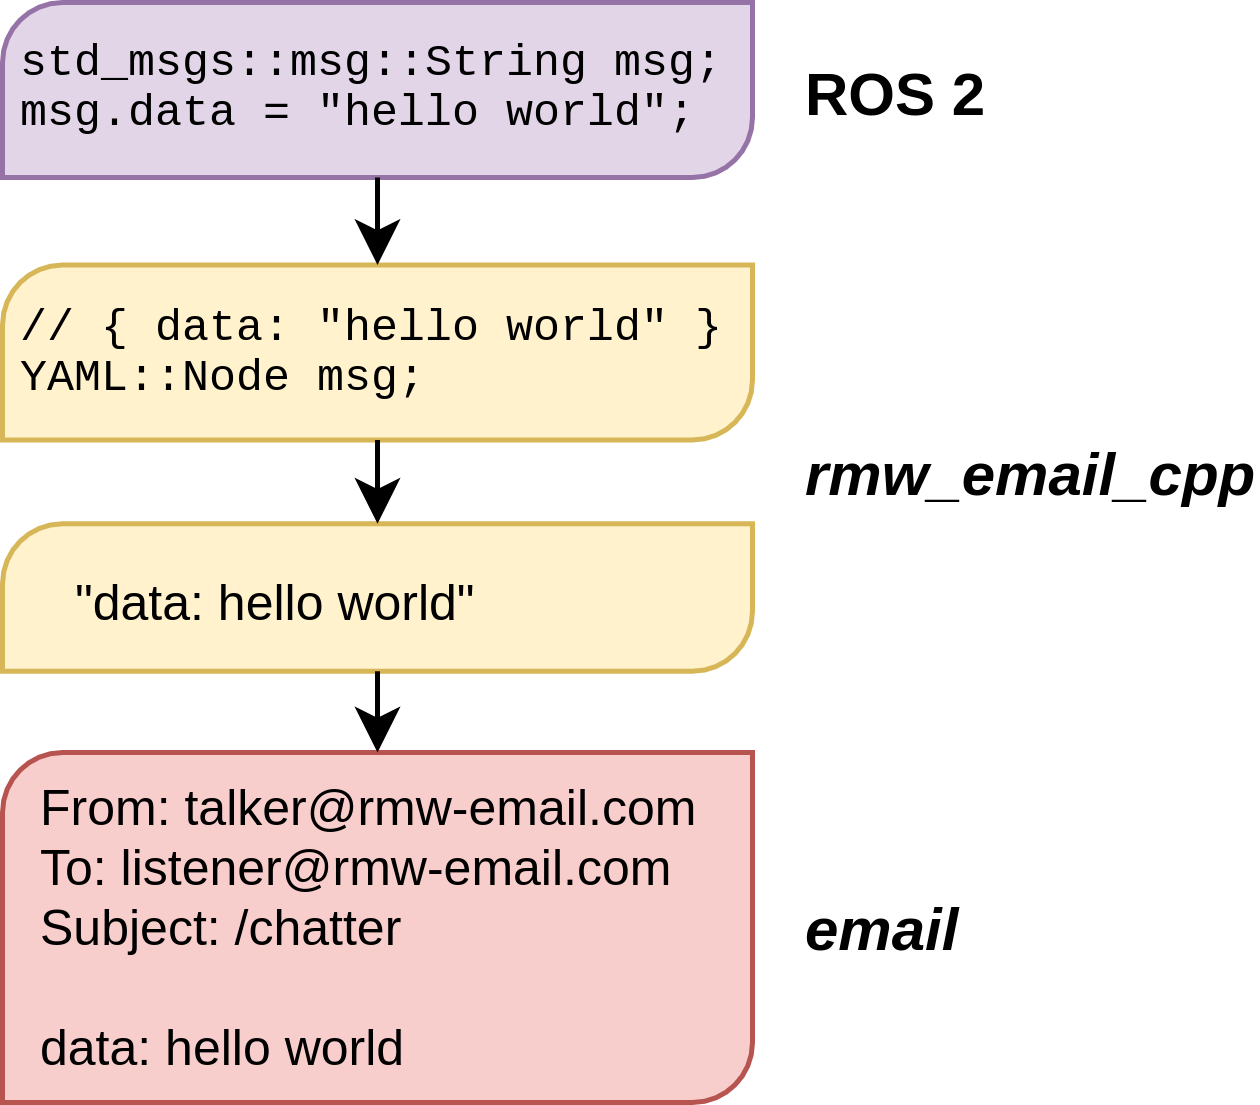

The diagram above was exported from draw.io. Its source (the exported page's mxGraphModel, read from the mxfile embedded in the PNG):
<mxGraphModel dx="3284" dy="1824" grid="1" gridSize="10" guides="1" tooltips="1" connect="1" arrows="1" fold="1" page="1" pageScale="1" pageWidth="1100" pageHeight="850" math="0" shadow="0">
  <root>
    <mxCell id="0" />
    <mxCell id="1" parent="0" />
    <mxCell id="DyVd6OIuTBmbQWbVTkdJ-4" value="" style="group;fillColor=none;absoluteArcSize=0;fontFamily=Helvetica;" parent="1" vertex="1" connectable="0">
      <mxGeometry x="200" y="200" width="150" height="35" as="geometry" />
    </mxCell>
    <mxCell id="DyVd6OIuTBmbQWbVTkdJ-2" value="" style="verticalLabelPosition=bottom;verticalAlign=top;html=1;shape=mxgraph.basic.diag_round_rect;dx=6;fillColor=#e1d5e7;strokeColor=#9673a6;" parent="DyVd6OIuTBmbQWbVTkdJ-4" vertex="1">
      <mxGeometry width="150" height="35" as="geometry" />
    </mxCell>
    <mxCell id="DyVd6OIuTBmbQWbVTkdJ-3" value="&lt;font style=&quot;font-size: 9px;&quot;&gt;std_msgs::msg::String msg;&lt;br style=&quot;font-size: 9px;&quot;&gt;msg.data = &quot;hello world&quot;;&lt;/font&gt;" style="text;html=1;align=left;verticalAlign=middle;whiteSpace=wrap;rounded=0;fontFamily=Courier New;fontSize=9;" parent="DyVd6OIuTBmbQWbVTkdJ-4" vertex="1">
      <mxGeometry x="2" y="5.83" width="150" height="23.33" as="geometry" />
    </mxCell>
    <mxCell id="DyVd6OIuTBmbQWbVTkdJ-5" value="" style="group;align=left;" parent="1" vertex="1" connectable="0">
      <mxGeometry x="200" y="252.5" width="150" height="35" as="geometry" />
    </mxCell>
    <mxCell id="DyVd6OIuTBmbQWbVTkdJ-6" value="" style="verticalLabelPosition=bottom;verticalAlign=top;html=1;shape=mxgraph.basic.diag_round_rect;dx=6;fillColor=#fff2cc;strokeColor=#d6b656;" parent="DyVd6OIuTBmbQWbVTkdJ-5" vertex="1">
      <mxGeometry width="150" height="35" as="geometry" />
    </mxCell>
    <mxCell id="DyVd6OIuTBmbQWbVTkdJ-7" value="&lt;font style=&quot;font-size: 9px;&quot;&gt;// { data: &quot;hello world&quot; }&lt;br style=&quot;font-size: 9px;&quot;&gt;YAML::Node msg;&lt;/font&gt;" style="text;html=1;strokeColor=none;fillColor=none;align=left;verticalAlign=middle;whiteSpace=wrap;rounded=0;fontFamily=Courier New;fontSize=9;" parent="DyVd6OIuTBmbQWbVTkdJ-5" vertex="1">
      <mxGeometry x="2" y="5.83" width="150" height="23.33" as="geometry" />
    </mxCell>
    <mxCell id="DyVd6OIuTBmbQWbVTkdJ-9" value="" style="group;align=left;" parent="1" vertex="1" connectable="0">
      <mxGeometry x="200" y="304.25" width="150" height="29.5" as="geometry" />
    </mxCell>
    <mxCell id="DyVd6OIuTBmbQWbVTkdJ-10" value="" style="verticalLabelPosition=bottom;verticalAlign=top;html=1;shape=mxgraph.basic.diag_round_rect;dx=6;fillColor=#fff2cc;strokeColor=#d6b656;" parent="DyVd6OIuTBmbQWbVTkdJ-9" vertex="1">
      <mxGeometry width="150" height="29.5" as="geometry" />
    </mxCell>
    <mxCell id="DyVd6OIuTBmbQWbVTkdJ-11" value="&lt;font style=&quot;font-size: 10px&quot;&gt;&quot;data: hello world&quot;&lt;/font&gt;" style="text;html=1;strokeColor=none;fillColor=none;align=left;verticalAlign=middle;whiteSpace=wrap;rounded=0;" parent="DyVd6OIuTBmbQWbVTkdJ-9" vertex="1">
      <mxGeometry x="12.5" y="4.916666666666667" width="125" height="19.666666666666668" as="geometry" />
    </mxCell>
    <mxCell id="DyVd6OIuTBmbQWbVTkdJ-14" value="" style="group;align=left;" parent="1" vertex="1" connectable="0">
      <mxGeometry x="200" y="350" width="150" height="70" as="geometry" />
    </mxCell>
    <mxCell id="DyVd6OIuTBmbQWbVTkdJ-15" value="" style="verticalLabelPosition=bottom;verticalAlign=top;html=1;shape=mxgraph.basic.diag_round_rect;dx=6;fillColor=#f8cecc;strokeColor=#b85450;" parent="DyVd6OIuTBmbQWbVTkdJ-14" vertex="1">
      <mxGeometry width="150" height="70" as="geometry" />
    </mxCell>
    <mxCell id="DyVd6OIuTBmbQWbVTkdJ-16" value="&lt;div style=&quot;font-size: 10px&quot;&gt;&lt;font style=&quot;font-size: 10px&quot;&gt;From: talker@rmw-email.com&lt;/font&gt;&lt;/div&gt;&lt;div style=&quot;font-size: 10px&quot;&gt;&lt;font style=&quot;font-size: 10px&quot;&gt;To: listener@rmw-email.com&lt;/font&gt;&lt;/div&gt;&lt;div style=&quot;font-size: 10px&quot;&gt;&lt;font style=&quot;font-size: 10px&quot;&gt;Subject: /chatter&lt;/font&gt;&lt;/div&gt;&lt;div style=&quot;font-size: 10px&quot;&gt;&lt;font style=&quot;font-size: 10px&quot;&gt;&lt;br&gt;&lt;/font&gt;&lt;/div&gt;&lt;div style=&quot;font-size: 10px&quot;&gt;&lt;font style=&quot;font-size: 10px&quot;&gt;data: hello world&lt;/font&gt;&lt;/div&gt;" style="text;html=1;strokeColor=none;fillColor=none;align=left;verticalAlign=middle;whiteSpace=wrap;rounded=0;" parent="DyVd6OIuTBmbQWbVTkdJ-14" vertex="1">
      <mxGeometry x="6.25" y="11.67" width="137.5" height="46.67" as="geometry" />
    </mxCell>
    <mxCell id="yN2h4U3nh3GRG6C7bl88-3" style="edgeStyle=orthogonalEdgeStyle;rounded=0;orthogonalLoop=1;jettySize=auto;html=1;exitX=0.5;exitY=1;exitDx=0;exitDy=0;exitPerimeter=0;entryX=0.5;entryY=0;entryDx=0;entryDy=0;entryPerimeter=0;" parent="1" source="DyVd6OIuTBmbQWbVTkdJ-2" target="DyVd6OIuTBmbQWbVTkdJ-6" edge="1">
      <mxGeometry relative="1" as="geometry" />
    </mxCell>
    <mxCell id="yN2h4U3nh3GRG6C7bl88-4" style="edgeStyle=orthogonalEdgeStyle;rounded=0;orthogonalLoop=1;jettySize=auto;html=1;exitX=0.5;exitY=1;exitDx=0;exitDy=0;exitPerimeter=0;entryX=0.5;entryY=0;entryDx=0;entryDy=0;entryPerimeter=0;" parent="1" source="DyVd6OIuTBmbQWbVTkdJ-6" target="DyVd6OIuTBmbQWbVTkdJ-10" edge="1">
      <mxGeometry relative="1" as="geometry" />
    </mxCell>
    <mxCell id="yN2h4U3nh3GRG6C7bl88-5" style="edgeStyle=orthogonalEdgeStyle;rounded=0;orthogonalLoop=1;jettySize=auto;html=1;exitX=0.5;exitY=1;exitDx=0;exitDy=0;exitPerimeter=0;entryX=0.5;entryY=0;entryDx=0;entryDy=0;entryPerimeter=0;" parent="1" source="DyVd6OIuTBmbQWbVTkdJ-10" target="DyVd6OIuTBmbQWbVTkdJ-15" edge="1">
      <mxGeometry relative="1" as="geometry" />
    </mxCell>
    <mxCell id="yN2h4U3nh3GRG6C7bl88-6" value="ROS 2" style="text;html=1;strokeColor=none;fillColor=none;align=left;verticalAlign=middle;whiteSpace=wrap;rounded=0;fontStyle=1" parent="1" vertex="1">
      <mxGeometry x="359" y="207.5" width="70" height="20" as="geometry" />
    </mxCell>
    <mxCell id="yN2h4U3nh3GRG6C7bl88-7" value="rmw_email_cpp" style="text;html=1;strokeColor=none;fillColor=none;align=left;verticalAlign=middle;whiteSpace=wrap;rounded=0;fontStyle=3" parent="1" vertex="1">
      <mxGeometry x="359" y="284.25" width="90" height="20" as="geometry" />
    </mxCell>
    <mxCell id="yN2h4U3nh3GRG6C7bl88-8" value="email" style="text;html=1;strokeColor=none;fillColor=none;align=left;verticalAlign=middle;whiteSpace=wrap;rounded=0;fontStyle=3" parent="1" vertex="1">
      <mxGeometry x="359" y="375" width="50" height="20" as="geometry" />
    </mxCell>
  </root>
</mxGraphModel>